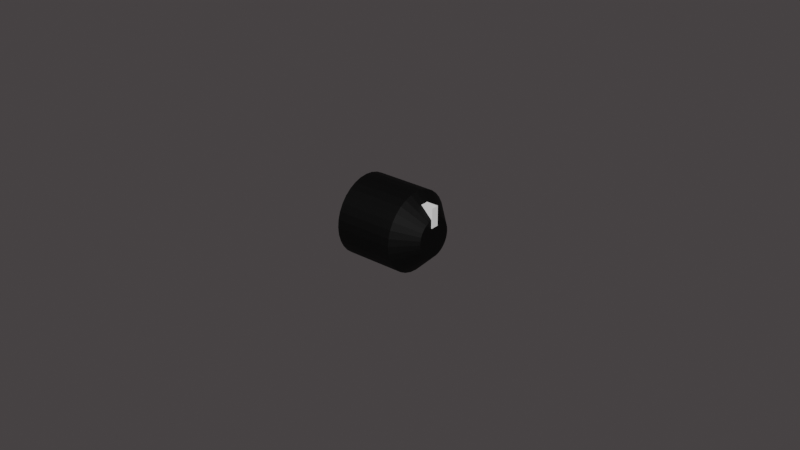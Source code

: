 # Source: OvenKnob.blend  (saved by Blender 2.93.21; exported with 4.5.12 LTS)
import bpy
from mathutils import Matrix  # noqa: F401  (used for matrix-valued properties, if any)

bpy.ops.wm.read_factory_settings(use_empty=True)
scene = bpy.context.scene
scene.name = 'Scene'

# ---- collections
col_switches_and_knobs = bpy.data.collections.new('Switches and Knobs'); scene.collection.children.link(col_switches_and_knobs)

# ---- materials (node trees are filled in below, after node groups)
mat_switch_001 = bpy.data.materials.new('Switch.001')
mat_switch_001.use_transparent_shadow = False
mat_material_004 = bpy.data.materials.new('Material.004')
mat_material_004.use_transparent_shadow = False

# ---- material node trees
mat_switch_001.use_nodes = True; mat_switch_001.node_tree.nodes.clear()
_N = mat_switch_001.node_tree.nodes; _L = mat_switch_001.node_tree.links
n0 = _N.new('ShaderNodeBsdfPrincipled'); n0.name = 'Principled BSDF'; n0.location = (10, 300)
n0.distribution = 'GGX'
n0.subsurface_method = 'BURLEY'
n0.inputs[0].default_value = (0.0, 0.0, 0.0, 1.0)
n0.inputs[2].default_value = 0.6491
n0.inputs[3].default_value = 1.45
n0.inputs[13].default_value = 0.2143
n0.inputs[27].default_value = (0.0, 0.0, 0.0, 1.0)
n0.inputs[28].default_value = 1.0
n1 = _N.new('ShaderNodeOutputMaterial'); n1.name = 'Material Output'; n1.location = (300, 300)
_L.new(n0.outputs[0], n1.inputs[0])
n1.is_active_output = True
mat_material_004.use_nodes = True; mat_material_004.node_tree.nodes.clear()
_N = mat_material_004.node_tree.nodes; _L = mat_material_004.node_tree.links
n0 = _N.new('ShaderNodeBsdfPrincipled'); n0.name = 'Principled BSDF'; n0.location = (10, 300)
n0.distribution = 'GGX'
n0.subsurface_method = 'BURLEY'
n0.inputs[0].default_value = (1.0, 1.0, 1.0, 1.0)
n0.inputs[3].default_value = 1.45
n0.inputs[27].default_value = (0.0, 0.0, 0.0, 1.0)
n0.inputs[28].default_value = 1.0
n1 = _N.new('ShaderNodeOutputMaterial'); n1.name = 'Material Output'; n1.location = (300, 300)
_L.new(n0.outputs[0], n1.inputs[0])
n1.is_active_output = True

# ---- world
world_world = bpy.data.worlds.new('World'); scene.world = world_world
world_world.use_nodes = True; world_world.node_tree.nodes.clear()
_N = world_world.node_tree.nodes; _L = world_world.node_tree.links
n0 = _N.new('ShaderNodeOutputWorld'); n0.name = 'World Output'; n0.location = (300, 300)
n1 = _N.new('ShaderNodeBackground'); n1.name = 'Background'; n1.location = (10, 300)
n1.inputs[0].default_value = (0.05087, 0.04554, 0.04676, 1.0)
_L.new(n1.outputs[0], n0.inputs[0])
n0.is_active_output = True
world_world.color = (0.05088, 0.05088, 0.05088)
world_world.use_sun_shadow = False
world_world.sun_shadow_jitter_overblur = 0.0

# ---- meshes
me_cylinder_027 = bpy.data.meshes.new('Cylinder.027')
me_cylinder_027.from_pydata([(-0.0127, 0.0127, 5.551e-10), (-0.0127, 0.01246, -0.002478), (-0.0127, 0.01173, -0.00486), (-0.0127, 0.01056, -0.007056), (-0.0127, 0.00898, -0.00898), (-0.0127, 0.007056, -0.01056), (-0.0127, 0.00486, -0.01173), (-0.0127, 0.002478, -0.01246), (-0.0127, -5.551e-10, -0.0127), (-0.0127, -0.002478, -0.01246), (-0.0127, -0.00486, -0.01173), (-0.0127, -0.007056, -0.01056), (-0.0127, -0.00898, -0.00898), (-0.0127, -0.01056, -0.007056), (-0.0127, -0.01173, -0.00486), (-0.0127, -0.01246, -0.002478), (-0.0127, -0.0127, 1.665e-09), (-0.0127, -0.01246, 0.002478), (-0.0127, -0.01173, 0.00486), (-0.0127, -0.01056, 0.007056), (-0.0127, -0.00898, 0.00898), (-0.0127, -0.007056, 0.01056), (-0.0127, -0.00486, 0.01173), (-0.0127, -0.002478, 0.01246), (-0.0127, 1.514e-10, 0.0127), (-0.0127, 0.002478, 0.01246), (-0.0127, 0.00486, 0.01173), (-0.0127, 0.007056, 0.01056), (-0.0127, 0.00898, 0.00898), (-0.0127, 0.01056, 0.007056), (-0.0127, 0.01173, 0.00486), (-0.0127, 0.01246, 0.002478), (0.0127, 0.00626, 5.498e-09), (0.006291, 0.0127, -2.75e-10), (0.0127, 0.00614, -0.001221), (0.006291, 0.01246, -0.002478), (0.0127, 0.005784, -0.002396), (0.006291, 0.01173, -0.00486), (0.0127, 0.005205, -0.003478), (0.006291, 0.01056, -0.007056), (0.0127, 0.004427, -0.004427), (0.006291, 0.00898, -0.00898), (0.0127, 0.003478, -0.005205), (0.006291, 0.007056, -0.01056), (0.0127, 0.002396, -0.005784), (0.006291, 0.00486, -0.01173), (0.0127, 0.001221, -0.00614), (0.006291, 0.002478, -0.01246), (0.0127, -1.94e-10, -0.00626), (0.006291, -5.551e-10, -0.0127), (0.0127, -0.001221, -0.00614), (0.006291, -0.002478, -0.01246), (0.0127, -0.002396, -0.005784), (0.006291, -0.00486, -0.01173), (0.0127, -0.003478, -0.005205), (0.006291, -0.007056, -0.01056), (0.0127, -0.004427, -0.004427), (0.006291, -0.00898, -0.00898), (0.0127, -0.005205, -0.003478), (0.006291, -0.01056, -0.007056), (0.0127, -0.005784, -0.002396), (0.006291, -0.01173, -0.00486), (0.0127, -0.00614, -0.001221), (0.006291, -0.01246, -0.002478), (0.0127, -0.00626, -3.388e-09), (0.006291, -0.0127, 8.353e-10), (0.0127, -0.00614, 0.001221), (0.006291, -0.01246, 0.002478), (0.0127, -0.005784, 0.002396), (0.006291, -0.01173, 0.00486), (0.0127, -0.005205, 0.003478), (0.006291, -0.01056, 0.007056), (0.0127, -0.004427, 0.004427), (0.006291, -0.00898, 0.00898), (0.0127, -0.003478, 0.005205), (0.006291, -0.007056, 0.01056), (0.0127, -0.002396, 0.005784), (0.006291, -0.00486, 0.01173), (0.0127, -0.001221, 0.00614), (0.006291, -0.002478, 0.01246), (0.0127, 7.761e-11, 0.00626), (0.006291, 1.514e-10, 0.0127), (0.0127, 0.001221, 0.00614), (0.006291, 0.002478, 0.01246), (0.0127, 0.002396, 0.005784), (0.006291, 0.00486, 0.01173), (0.0127, 0.003478, 0.005205), (0.006291, 0.007056, 0.01056), (0.0127, 0.004427, 0.004427), (0.006291, 0.00898, 0.00898), (0.0127, 0.005205, 0.003478), (0.006291, 0.01056, 0.007056), (0.0127, 0.005784, 0.002396), (0.006291, 0.01173, 0.00486), (0.0127, 0.00614, 0.001221), (0.006291, 0.01246, 0.002478), (0.006597, -0.001232, 0.003492), (0.006597, -0.001232, 0.009842), (0.006597, 0.001308, 0.003492), (0.006597, 0.001308, 0.009842), (0.01295, -0.001232, 0.003492), (0.01295, -0.001232, 0.009842), (0.01295, 0.001308, 0.003492), (0.01295, 0.001308, 0.009842)], [], [(31, 95, 33, 0), (2, 37, 39, 3), (3, 39, 41, 4), (4, 41, 43, 5), (5, 43, 45, 6), (6, 45, 47, 7), (7, 47, 49, 8), (8, 49, 51, 9), (9, 51, 53, 10), (10, 53, 55, 11), (11, 55, 57, 12), (12, 57, 59, 13), (13, 59, 61, 14), (14, 61, 63, 15), (15, 63, 65, 16), (16, 65, 67, 17), (17, 67, 69, 18), (18, 69, 71, 19), (19, 71, 73, 20), (20, 73, 75, 21), (21, 75, 77, 22), (22, 77, 79, 23), (23, 79, 81, 24), (24, 81, 83, 25), (25, 83, 85, 26), (26, 85, 87, 27), (27, 87, 89, 28), (28, 89, 91, 29), (29, 91, 93, 30), (30, 93, 95, 31), (0, 33, 35, 1), (1, 35, 37, 2), (0, 1, 2, 3, 4, 5, 6, 7, 8, 9, 10, 11, 12, 13, 14, 15, 16, 17, 18, 19, 20, 21, 22, 23, 24, 25, 26, 27, 28, 29, 30, 31), (35, 33, 32, 34), (37, 35, 34, 36), (39, 37, 36, 38), (41, 39, 38, 40), (43, 41, 40, 42), (45, 43, 42, 44), (47, 45, 44, 46), (49, 47, 46, 48), (51, 49, 48, 50), (53, 51, 50, 52), (55, 53, 52, 54), (57, 55, 54, 56), (59, 57, 56, 58), (61, 59, 58, 60), (63, 61, 60, 62), (65, 63, 62, 64), (67, 65, 64, 66), (69, 67, 66, 68), (71, 69, 68, 70), (73, 71, 70, 72), (75, 73, 72, 74), (77, 75, 74, 76), (79, 77, 76, 78), (81, 79, 78, 80), (83, 81, 80, 82), (85, 83, 82, 84), (87, 85, 84, 86), (89, 87, 86, 88), (91, 89, 88, 90), (93, 91, 90, 92), (95, 93, 92, 94), (33, 95, 94, 32), (34, 32, 94, 92, 90, 88, 86, 84, 82, 80, 78, 76, 74, 72, 70, 68, 66, 64, 62, 60, 58, 56, 54, 52, 50, 48, 46, 44, 42, 40, 38, 36), (96, 97, 99, 98), (98, 99, 103, 102), (102, 103, 101, 100), (100, 101, 97, 96), (98, 102, 100, 96), (103, 99, 97, 101)])
me_cylinder_027.polygons.foreach_set('material_index', [0, 0, 0, 0, 0, 0, 0, 0, 0, 0, 0, 0, 0, 0, 0, 0, 0, 0, 0, 0, 0, 0, 0, 0, 0, 0, 0, 0, 0, 0, 0, 0, 0, 0, 0, 0, 0, 0, 0, 0, 0, 0, 0, 0, 0, 0, 0, 0, 0, 0, 0, 0, 0, 0, 0, 0, 0, 0, 0, 0, 0, 0, 0, 0, 0, 0, 1, 1, 1, 1, 1, 1])
_uv = me_cylinder_027.uv_layers.new(name='UVMap')
_uv.uv.foreach_set('vector', [0.03125, 0.5, 0.03125, 0.8738, 0.0, 0.8738, 0.0, 0.5, 0.9375, 0.5, 0.9375, 0.8738, 0.9062, 0.8738, 0.9062, 0.5, 0.9062, 0.5, 0.9062, 0.8738, 0.875, 0.8738, 0.875, 0.5, 0.875, 0.5, 0.875, 0.8738, 0.8438, 0.8738, 0.8438, 0.5, 0.8438, 0.5, 0.8438, 0.8738, 0.8125, 0.8738, 0.8125, 0.5, 0.8125, 0.5, 0.8125, 0.8738, 0.7812, 0.8738, 0.7812, 0.5, 0.7812, 0.5, 0.7812, 0.8738, 0.75, 0.8738, 0.75, 0.5, 0.75, 0.5, 0.75, 0.8738, 0.7188, 0.8738, 0.7188, 0.5, 0.7188, 0.5, 0.7188, 0.8738, 0.6875, 0.8738, 0.6875, 0.5, 0.6875, 0.5, 0.6875, 0.8738, 0.6562, 0.8738, 0.6562, 0.5, 0.6562, 0.5, 0.6562, 0.8738, 0.625, 0.8738, 0.625, 0.5, 0.625, 0.5, 0.625, 0.8738, 0.5938, 0.8738, 0.5938, 0.5, 0.5938, 0.5, 0.5938, 0.8738, 0.5625, 0.8738, 0.5625, 0.5, 0.5625, 0.5, 0.5625, 0.8738, 0.5312, 0.8738, 0.5312, 0.5, 0.5312, 0.5, 0.5312, 0.8738, 0.5, 0.8738, 0.5, 0.5, 0.5, 0.5, 0.5, 0.8738, 0.4688, 0.8738, 0.4688, 0.5, 0.4688, 0.5, 0.4688, 0.8738, 0.4375, 0.8738, 0.4375, 0.5, 0.4375, 0.5, 0.4375, 0.8738, 0.4062, 0.8738, 0.4062, 0.5, 0.4062, 0.5, 0.4062, 0.8738, 0.375, 0.8738, 0.375, 0.5, 0.375, 0.5, 0.375, 0.8738, 0.3438, 0.8738, 0.3438, 0.5, 0.3438, 0.5, 0.3438, 0.8738, 0.3125, 0.8738, 0.3125, 0.5, 0.3125, 0.5, 0.3125, 0.8738, 0.2812, 0.8738, 0.2812, 0.5, 0.2812, 0.5, 0.2812, 0.8738, 0.25, 0.8738, 0.25, 0.5, 0.25, 0.5, 0.25, 0.8738, 0.2188, 0.8738, 0.2188, 0.5, 0.2188, 0.5, 0.2188, 0.8738, 0.1875, 0.8738, 0.1875, 0.5, 0.1875, 0.5, 0.1875, 0.8738, 0.1562, 0.8738, 0.1562, 0.5, 0.1562, 0.5, 0.1562, 0.8738, 0.125, 0.8738, 0.125, 0.5, 0.125, 0.5, 0.125, 0.8738, 0.09375, 0.8738, 0.09375, 0.5, 0.09375, 0.5, 0.09375, 0.8738, 0.0625, 0.8738, 0.0625, 0.5, 0.0625, 0.5, 0.0625, 0.8738, 0.03125, 0.8738, 0.03125, 0.5, 1.0, 0.5, 1.0, 0.8738, 0.9688, 0.8738, 0.9688, 0.5, 0.9688, 0.5, 0.9688, 0.8738, 0.9375, 0.8738, 0.9375, 0.5, 0.75, 0.49, 0.7968, 0.4854, 0.8418, 0.4717, 0.8833, 0.4496, 0.9197, 0.4197, 0.9496, 0.3833, 0.9717, 0.3418, 0.9854, 0.2968, 0.99, 0.25, 0.9854, 0.2032, 0.9717, 0.1582, 0.9496, 0.1167, 0.9197, 0.08029, 0.8833, 0.05045, 0.8418, 0.02827, 0.7968, 0.01461, 0.75, 0.01, 0.7032, 0.01461, 0.6582, 0.02827, 0.6167, 0.05045, 0.5803, 0.08029, 0.5504, 0.1167, 0.5283, 0.1582, 0.5146, 0.2032, 0.51, 0.25, 0.5146, 0.2968, 0.5283, 0.3418, 0.5504, 0.3833, 0.5803, 0.4197, 0.6167, 0.4496, 0.6582, 0.4717, 0.7032, 0.4854, 0.9688, 0.8738, 1.0, 0.8738, 0.9921, 1.0, 0.9767, 1.0, 0.9375, 0.8738, 0.9688, 0.8738, 0.9608, 1.0, 0.9454, 1.0, 0.9062, 0.8738, 0.9375, 0.8738, 0.9296, 1.0, 0.9142, 1.0, 0.875, 0.8738, 0.9062, 0.8738, 0.8983, 1.0, 0.8829, 1.0, 0.8438, 0.8738, 0.875, 0.8738, 0.8671, 1.0, 0.8517, 1.0, 0.8125, 0.8738, 0.8438, 0.8738, 0.8358, 1.0, 0.8204, 1.0, 0.7812, 0.8738, 0.8125, 0.8738, 0.8046, 1.0, 0.7892, 1.0, 0.75, 0.8738, 0.7812, 0.8738, 0.7733, 1.0, 0.7579, 1.0, 0.7188, 0.8738, 0.75, 0.8738, 0.7421, 1.0, 0.7267, 1.0, 0.6875, 0.8738, 0.7188, 0.8738, 0.7108, 1.0, 0.6954, 1.0, 0.6562, 0.8738, 0.6875, 0.8738, 0.6796, 1.0, 0.6642, 1.0, 0.625, 0.8738, 0.6562, 0.8738, 0.6483, 1.0, 0.6329, 1.0, 0.5938, 0.8738, 0.625, 0.8738, 0.6171, 1.0, 0.6017, 1.0, 0.5625, 0.8738, 0.5938, 0.8738, 0.5858, 1.0, 0.5704, 1.0, 0.5312, 0.8738, 0.5625, 0.8738, 0.5546, 1.0, 0.5392, 1.0, 0.5, 0.8738, 0.5312, 0.8738, 0.5233, 1.0, 0.5079, 1.0, 0.4688, 0.8738, 0.5, 0.8738, 0.4921, 1.0, 0.4767, 1.0, 0.4375, 0.8738, 0.4688, 0.8738, 0.4608, 1.0, 0.4454, 1.0, 0.4062, 0.8738, 0.4375, 0.8738, 0.4296, 1.0, 0.4142, 1.0, 0.375, 0.8738, 0.4062, 0.8738, 0.3983, 1.0, 0.3829, 1.0, 0.3438, 0.8738, 0.375, 0.8738, 0.3671, 1.0, 0.3517, 1.0, 0.3125, 0.8738, 0.3438, 0.8738, 0.3358, 1.0, 0.3204, 1.0, 0.2812, 0.8738, 0.3125, 0.8738, 0.3046, 1.0, 0.2892, 1.0, 0.25, 0.8738, 0.2812, 0.8738, 0.2733, 1.0, 0.2579, 1.0, 0.2188, 0.8738, 0.25, 0.8738, 0.2421, 1.0, 0.2267, 1.0, 0.1875, 0.8738, 0.2188, 0.8738, 0.2108, 1.0, 0.1954, 1.0, 0.1562, 0.8738, 0.1875, 0.8738, 0.1796, 1.0, 0.1642, 1.0, 0.125, 0.8738, 0.1562, 0.8738, 0.1483, 1.0, 0.1329, 1.0, 0.09375, 0.8738, 0.125, 0.8738, 0.1171, 1.0, 0.1017, 1.0, 0.0625, 0.8738, 0.09375, 0.8738, 0.08583, 1.0, 0.07042, 1.0, 0.03125, 0.8738, 0.0625, 0.8738, 0.05458, 1.0, 0.03917, 1.0, 0.0, 0.8738, 0.03125, 0.8738, 0.02333, 1.0, 0.007923, 1.0, 0.2731, 0.366, 0.25, 0.3683, 0.2269, 0.366, 0.2047, 0.3593, 0.1843, 0.3484, 0.1663, 0.3337, 0.1516, 0.3157, 0.1407, 0.2953, 0.134, 0.2731, 0.1317, 0.25, 0.134, 0.2269, 0.1407, 0.2047, 0.1516, 0.1843, 0.1663, 0.1663, 0.1843, 0.1516, 0.2047, 0.1407, 0.2269, 0.134, 0.25, 0.1317, 0.2731, 0.134, 0.2953, 0.1407, 0.3157, 0.1516, 0.3337, 0.1663, 0.3484, 0.1843, 0.3593, 0.2047, 0.366, 0.2269, 0.3683, 0.25, 0.366, 0.2731, 0.3593, 0.2953, 0.3484, 0.3157, 0.3337, 0.3337, 0.3157, 0.3484, 0.2953, 0.3593, 0.375, 0.0, 0.625, 0.0, 0.625, 0.25, 0.375, 0.25, 0.375, 0.25, 0.625, 0.25, 0.625, 0.5, 0.375, 0.5, 0.375, 0.5, 0.625, 0.5, 0.625, 0.75, 0.375, 0.75, 0.375, 0.75, 0.625, 0.75, 0.625, 1.0, 0.375, 1.0, 0.125, 0.5, 0.375, 0.5, 0.375, 0.75, 0.125, 0.75, 0.625, 0.5, 0.875, 0.5, 0.875, 0.75, 0.625, 0.75])
me_cylinder_027.materials.append(mat_switch_001)
me_cylinder_027.materials.append(mat_material_004)
me_cylinder_027.use_remesh_fix_poles = True
me_cylinder_027.use_remesh_preserve_attributes = False
me_cylinder_027.update()

# ---- objects
ob_knob_marker_1_001 = bpy.data.objects.new('Knob_Marker_1.001', me_cylinder_027)

# ---- transforms, parenting, visibility, modifiers, constraints
ob_knob_marker_1_001.location = (0.0, 0.0, 0.0)

# ---- collection membership
col_switches_and_knobs.objects.link(ob_knob_marker_1_001)

# ---- scene / render settings (as saved in the file)
scene.frame_start = 1; scene.frame_end = 250; scene.frame_set(1)
scene.render.engine = 'BLENDER_EEVEE_NEXT'
scene.cycles.use_denoising = False
scene.cycles.samples = 128
scene.cycles.sampling_pattern = 'TABULATED_SOBOL'
scene.cycles.use_adaptive_sampling = False
scene.cycles.use_light_tree = False
scene.eevee.use_raytracing = True
scene.view_settings.view_transform = 'Filmic'
bpy.context.view_layer.update()

# ---- added for rendering (the .blend has no active camera and no usable light): camera, sun
cam_auto = bpy.data.cameras.new('AutoCamera')
cam_auto.lens = 50.0
cam_auto.sensor_width = 36.0
cam_auto.clip_end = 1000.0
ob_auto_camera = bpy.data.objects.new('AutoCamera', cam_auto)
scene.collection.objects.link(ob_auto_camera)
ob_auto_camera.location = (0.185168, -0.222054, 0.148036)
ob_auto_camera.rotation_euler = (1.09748, -7.21219e-08, 0.694738)
scene.camera = ob_auto_camera
light_auto_sun = bpy.data.lights.new('AutoSun', 'SUN')
light_auto_sun.energy = 3.0
light_auto_sun.angle = 0.0523599
ob_auto_sun = bpy.data.objects.new('AutoSun', light_auto_sun)
scene.collection.objects.link(ob_auto_sun)
ob_auto_sun.rotation_euler = (0.872665, 0.174533, 0.523599)
bpy.context.view_layer.update()
